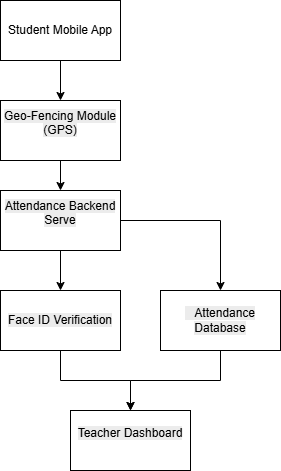

The diagram above was exported from draw.io. Its source (the exported page's mxGraphModel, read from the mxfile embedded in the PNG):
<mxGraphModel dx="1042" dy="527" grid="1" gridSize="10" guides="1" tooltips="1" connect="1" arrows="1" fold="1" page="1" pageScale="1" pageWidth="850" pageHeight="1100" math="0" shadow="0">
  <root>
    <mxCell id="0" />
    <mxCell id="1" parent="0" />
    <mxCell id="xMLj8n9-QamqKh6XOn5G-10" edge="1" parent="1" source="xMLj8n9-QamqKh6XOn5G-2" style="edgeStyle=orthogonalEdgeStyle;rounded=0;orthogonalLoop=1;jettySize=auto;html=1;" target="xMLj8n9-QamqKh6XOn5G-3" value="">
      <mxGeometry relative="1" as="geometry" />
    </mxCell>
    <mxCell id="xMLj8n9-QamqKh6XOn5G-2" parent="1" style="rounded=0;whiteSpace=wrap;html=1;" value="&lt;span style=&quot;text-align: left;&quot;&gt;Student Mobile App&lt;/span&gt;" vertex="1">
      <mxGeometry height="60" width="120" x="330" y="40" as="geometry" />
    </mxCell>
    <mxCell id="xMLj8n9-QamqKh6XOn5G-11" edge="1" parent="1" source="xMLj8n9-QamqKh6XOn5G-3" style="edgeStyle=orthogonalEdgeStyle;rounded=0;orthogonalLoop=1;jettySize=auto;html=1;" target="xMLj8n9-QamqKh6XOn5G-6" value="">
      <mxGeometry relative="1" as="geometry" />
    </mxCell>
    <mxCell id="xMLj8n9-QamqKh6XOn5G-3" parent="1" style="rounded=0;whiteSpace=wrap;html=1;" value="&#10;&lt;span style=&quot;color: rgb(0, 0, 0); font-family: Helvetica; font-size: 12px; font-style: normal; font-variant-ligatures: normal; font-variant-caps: normal; font-weight: 400; letter-spacing: normal; orphans: 2; text-align: left; text-indent: 0px; text-transform: none; widows: 2; word-spacing: 0px; -webkit-text-stroke-width: 0px; white-space: normal; background-color: rgb(236, 236, 236); text-decoration-thickness: initial; text-decoration-style: initial; text-decoration-color: initial; display: inline !important; float: none;&quot;&gt;Geo-Fencing Module (GPS)&lt;/span&gt;&#10;&#10;" vertex="1">
      <mxGeometry height="60" width="120" x="330" y="140" as="geometry" />
    </mxCell>
    <mxCell id="xMLj8n9-QamqKh6XOn5G-12" edge="1" parent="1" source="xMLj8n9-QamqKh6XOn5G-6" style="edgeStyle=orthogonalEdgeStyle;rounded=0;orthogonalLoop=1;jettySize=auto;html=1;" target="xMLj8n9-QamqKh6XOn5G-7" value="">
      <mxGeometry relative="1" as="geometry" />
    </mxCell>
    <mxCell id="xMLj8n9-QamqKh6XOn5G-18" edge="1" parent="1" source="xMLj8n9-QamqKh6XOn5G-6" style="edgeStyle=orthogonalEdgeStyle;rounded=0;orthogonalLoop=1;jettySize=auto;html=1;" target="xMLj8n9-QamqKh6XOn5G-8" value="">
      <mxGeometry relative="1" as="geometry">
        <mxPoint x="550" y="260" as="targetPoint" />
      </mxGeometry>
    </mxCell>
    <mxCell id="xMLj8n9-QamqKh6XOn5G-6" parent="1" style="rounded=0;whiteSpace=wrap;html=1;" value="&#10;&lt;span style=&quot;color: rgb(0, 0, 0); font-family: Helvetica; font-size: 12px; font-style: normal; font-variant-ligatures: normal; font-variant-caps: normal; font-weight: 400; letter-spacing: normal; orphans: 2; text-align: left; text-indent: 0px; text-transform: none; widows: 2; word-spacing: 0px; -webkit-text-stroke-width: 0px; white-space: normal; background-color: rgb(236, 236, 236); text-decoration-thickness: initial; text-decoration-style: initial; text-decoration-color: initial; display: inline !important; float: none;&quot;&gt;Attendance Backend Serve&lt;/span&gt;&#10;&#10;" vertex="1">
      <mxGeometry height="60" width="120" x="330" y="230" as="geometry" />
    </mxCell>
    <mxCell id="xMLj8n9-QamqKh6XOn5G-15" edge="1" parent="1" source="xMLj8n9-QamqKh6XOn5G-7" style="edgeStyle=orthogonalEdgeStyle;rounded=0;orthogonalLoop=1;jettySize=auto;html=1;" target="xMLj8n9-QamqKh6XOn5G-9" value="">
      <mxGeometry relative="1" as="geometry" />
    </mxCell>
    <mxCell id="xMLj8n9-QamqKh6XOn5G-7" parent="1" style="rounded=0;whiteSpace=wrap;html=1;" value="&lt;br&gt;&lt;span style=&quot;color: rgb(0, 0, 0); font-family: Helvetica; font-size: 12px; font-style: normal; font-variant-ligatures: normal; font-variant-caps: normal; font-weight: 400; letter-spacing: normal; orphans: 2; text-align: left; text-indent: 0px; text-transform: none; widows: 2; word-spacing: 0px; -webkit-text-stroke-width: 0px; white-space: normal; background-color: rgb(236, 236, 236); text-decoration-thickness: initial; text-decoration-style: initial; text-decoration-color: initial; float: none; display: inline !important;&quot;&gt;Face ID Verification&lt;/span&gt;&lt;div&gt;&lt;br&gt;&lt;/div&gt;" vertex="1">
      <mxGeometry height="60" width="120" x="330" y="330" as="geometry" />
    </mxCell>
    <mxCell id="xMLj8n9-QamqKh6XOn5G-16" edge="1" parent="1" source="xMLj8n9-QamqKh6XOn5G-8" style="edgeStyle=orthogonalEdgeStyle;rounded=0;orthogonalLoop=1;jettySize=auto;html=1;" target="xMLj8n9-QamqKh6XOn5G-9" value="">
      <mxGeometry relative="1" as="geometry" />
    </mxCell>
    <mxCell id="xMLj8n9-QamqKh6XOn5G-8" parent="1" style="rounded=0;whiteSpace=wrap;html=1;" value="&#10;&lt;span data-mx-given-colors=&quot;{&amp;quot;color&amp;quot;:&amp;quot;rgb(0, 0, 0)&amp;quot;,&amp;quot;background-color&amp;quot;:&amp;quot;rgb(236, 236, 236)&amp;quot;}&quot; style=&quot;forced-color-adjust: none; color: light-dark(rgb(0, 0, 0), rgb(237, 237, 237)); font-family: Helvetica; font-size: 12px; font-style: normal; font-variant-ligatures: normal; font-variant-caps: normal; font-weight: 400; letter-spacing: normal; orphans: 2; text-indent: 0px; text-transform: none; widows: 2; word-spacing: 0px; -webkit-text-stroke-width: 0px; white-space: normal; text-decoration-thickness: initial; text-decoration-style: initial; text-decoration-color: initial; text-align: left; background-color: light-dark(rgb(236, 236, 236), rgb(34, 34, 34)); float: none; display: inline !important;&quot;&gt;&lt;br class=&quot;Apple-interchange-newline&quot;&gt;&amp;nbsp; &amp;nbsp;Attendance Database&lt;/span&gt;&lt;br style=&quot;forced-color-adjust: none; color: rgb(0, 0, 0); font-family: Helvetica; font-size: 12px; font-style: normal; font-variant-ligatures: normal; font-variant-caps: normal; font-weight: 400; letter-spacing: normal; orphans: 2; text-align: center; text-indent: 0px; text-transform: none; widows: 2; word-spacing: 0px; -webkit-text-stroke-width: 0px; white-space: normal; background-color: rgb(236, 236, 236); text-decoration-thickness: initial; text-decoration-style: initial; text-decoration-color: initial;&quot;&gt;&#10;&#10;" vertex="1">
      <mxGeometry height="60" width="120" x="490" y="330" as="geometry" />
    </mxCell>
    <mxCell id="xMLj8n9-QamqKh6XOn5G-9" parent="1" style="rounded=0;whiteSpace=wrap;html=1;" value="&#10;&lt;span style=&quot;color: rgb(0, 0, 0); font-family: Helvetica; font-size: 12px; font-style: normal; font-variant-ligatures: normal; font-variant-caps: normal; font-weight: 400; letter-spacing: normal; orphans: 2; text-align: left; text-indent: 0px; text-transform: none; widows: 2; word-spacing: 0px; -webkit-text-stroke-width: 0px; white-space: normal; background-color: rgb(236, 236, 236); text-decoration-thickness: initial; text-decoration-style: initial; text-decoration-color: initial; display: inline !important; float: none;&quot;&gt;Teacher Dashboard&lt;/span&gt;&#10;&#10;" vertex="1">
      <mxGeometry height="60" width="120" x="400" y="450" as="geometry" />
    </mxCell>
  </root>
</mxGraphModel>